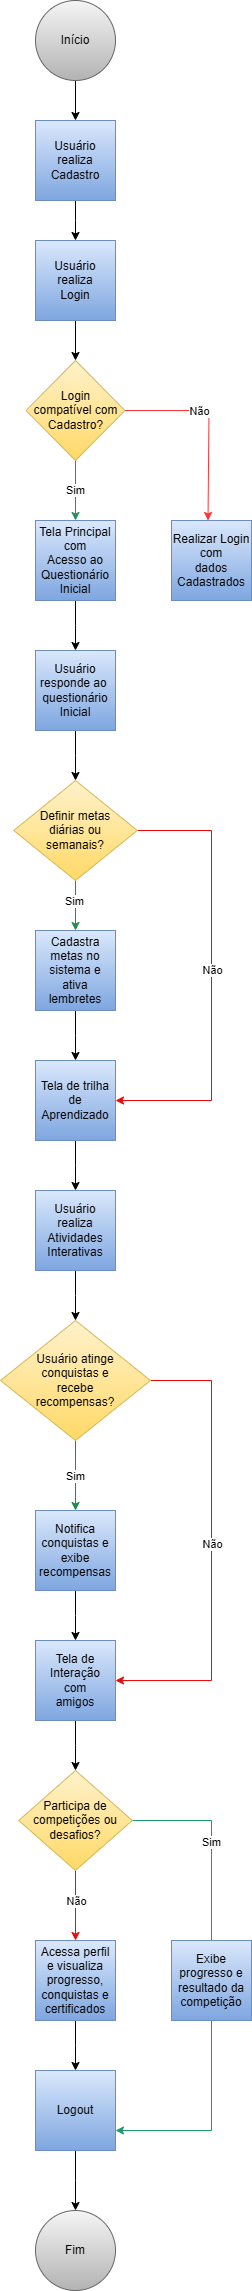

The diagram above was exported from draw.io. Its source (the exported page's mxGraphModel, read from the mxfile embedded in the PNG):
<mxGraphModel dx="1434" dy="841" grid="1" gridSize="10" guides="1" tooltips="1" connect="1" arrows="1" fold="1" page="1" pageScale="1" pageWidth="827" pageHeight="1169" math="0" shadow="0">
  <root>
    <mxCell id="0" />
    <mxCell id="1" parent="0" />
    <mxCell id="VlZZyU185A1evuqKof1f-5" style="edgeStyle=orthogonalEdgeStyle;rounded=0;orthogonalLoop=1;jettySize=auto;html=1;exitX=0.5;exitY=1;exitDx=0;exitDy=0;" edge="1" parent="1" source="VlZZyU185A1evuqKof1f-4" target="VlZZyU185A1evuqKof1f-6">
      <mxGeometry relative="1" as="geometry">
        <mxPoint x="374" y="160" as="targetPoint" />
      </mxGeometry>
    </mxCell>
    <mxCell id="VlZZyU185A1evuqKof1f-4" value="&lt;div&gt;Início&lt;/div&gt;" style="ellipse;whiteSpace=wrap;html=1;aspect=fixed;fillColor=#f5f5f5;gradientColor=#b3b3b3;strokeColor=#666666;" vertex="1" parent="1">
      <mxGeometry x="334" y="40" width="80" height="80" as="geometry" />
    </mxCell>
    <mxCell id="VlZZyU185A1evuqKof1f-7" style="edgeStyle=orthogonalEdgeStyle;rounded=0;orthogonalLoop=1;jettySize=auto;html=1;exitX=0.5;exitY=1;exitDx=0;exitDy=0;" edge="1" parent="1" source="VlZZyU185A1evuqKof1f-6">
      <mxGeometry relative="1" as="geometry">
        <mxPoint x="374" y="280" as="targetPoint" />
      </mxGeometry>
    </mxCell>
    <mxCell id="VlZZyU185A1evuqKof1f-6" value="Usuário realiza&lt;div&gt;Cadastro&lt;/div&gt;" style="whiteSpace=wrap;html=1;aspect=fixed;fillColor=#dae8fc;gradientColor=#7ea6e0;strokeColor=#6c8ebf;" vertex="1" parent="1">
      <mxGeometry x="334" y="160" width="80" height="80" as="geometry" />
    </mxCell>
    <mxCell id="VlZZyU185A1evuqKof1f-9" style="edgeStyle=orthogonalEdgeStyle;rounded=0;orthogonalLoop=1;jettySize=auto;html=1;exitX=0.5;exitY=1;exitDx=0;exitDy=0;" edge="1" parent="1" source="VlZZyU185A1evuqKof1f-8" target="VlZZyU185A1evuqKof1f-10">
      <mxGeometry relative="1" as="geometry">
        <mxPoint x="374" y="400" as="targetPoint" />
      </mxGeometry>
    </mxCell>
    <mxCell id="VlZZyU185A1evuqKof1f-8" value="Usuário realiza&lt;div&gt;Login&lt;/div&gt;" style="whiteSpace=wrap;html=1;aspect=fixed;fillColor=#dae8fc;gradientColor=#7ea6e0;strokeColor=#6c8ebf;" vertex="1" parent="1">
      <mxGeometry x="334" y="280" width="80" height="80" as="geometry" />
    </mxCell>
    <mxCell id="VlZZyU185A1evuqKof1f-11" style="edgeStyle=orthogonalEdgeStyle;rounded=0;orthogonalLoop=1;jettySize=auto;html=1;exitX=1;exitY=0.5;exitDx=0;exitDy=0;strokeColor=#FF3333;" edge="1" parent="1">
      <mxGeometry relative="1" as="geometry">
        <mxPoint x="506.5" y="560" as="targetPoint" />
        <mxPoint x="370" y="450" as="sourcePoint" />
        <Array as="points">
          <mxPoint x="507.5" y="450" />
        </Array>
      </mxGeometry>
    </mxCell>
    <mxCell id="VlZZyU185A1evuqKof1f-12" value="Não" style="edgeLabel;html=1;align=center;verticalAlign=middle;resizable=0;points=[];" vertex="1" connectable="0" parent="VlZZyU185A1evuqKof1f-11">
      <mxGeometry x="-0.1781" relative="1" as="geometry">
        <mxPoint x="25" as="offset" />
      </mxGeometry>
    </mxCell>
    <mxCell id="VlZZyU185A1evuqKof1f-14" style="edgeStyle=orthogonalEdgeStyle;rounded=0;orthogonalLoop=1;jettySize=auto;html=1;exitX=0.5;exitY=1;exitDx=0;exitDy=0;strokeColor=#298e5f;" edge="1" parent="1" source="VlZZyU185A1evuqKof1f-10">
      <mxGeometry relative="1" as="geometry">
        <mxPoint x="374" y="560" as="targetPoint" />
      </mxGeometry>
    </mxCell>
    <mxCell id="VlZZyU185A1evuqKof1f-15" value="Sim" style="edgeLabel;html=1;align=center;verticalAlign=middle;resizable=0;points=[];" vertex="1" connectable="0" parent="VlZZyU185A1evuqKof1f-14">
      <mxGeometry x="-0.0414" y="-1" relative="1" as="geometry">
        <mxPoint as="offset" />
      </mxGeometry>
    </mxCell>
    <mxCell id="VlZZyU185A1evuqKof1f-10" value="Login&lt;div&gt;compatível com&lt;/div&gt;&lt;div&gt;Cadastro?&lt;/div&gt;" style="rhombus;whiteSpace=wrap;html=1;fillColor=#fff2cc;gradientColor=#ffd966;strokeColor=#d6b656;" vertex="1" parent="1">
      <mxGeometry x="324.5" y="400" width="99" height="100" as="geometry" />
    </mxCell>
    <mxCell id="VlZZyU185A1evuqKof1f-13" value="Realizar Login&lt;div&gt;com&lt;/div&gt;&lt;div&gt;dados&lt;/div&gt;&lt;div&gt;Cadastrados&lt;/div&gt;" style="whiteSpace=wrap;html=1;aspect=fixed;fillColor=#dae8fc;gradientColor=#7ea6e0;strokeColor=#6c8ebf;" vertex="1" parent="1">
      <mxGeometry x="470" y="560" width="80" height="80" as="geometry" />
    </mxCell>
    <mxCell id="VlZZyU185A1evuqKof1f-17" style="edgeStyle=orthogonalEdgeStyle;rounded=0;orthogonalLoop=1;jettySize=auto;html=1;exitX=0.5;exitY=1;exitDx=0;exitDy=0;" edge="1" parent="1" source="VlZZyU185A1evuqKof1f-16">
      <mxGeometry relative="1" as="geometry">
        <mxPoint x="374" y="690" as="targetPoint" />
      </mxGeometry>
    </mxCell>
    <mxCell id="VlZZyU185A1evuqKof1f-16" value="Tela Principal com&lt;div&gt;Acesso ao&lt;/div&gt;&lt;div&gt;Questionário&lt;/div&gt;&lt;div&gt;Inicial&lt;/div&gt;" style="whiteSpace=wrap;html=1;aspect=fixed;fillColor=#dae8fc;gradientColor=#7ea6e0;strokeColor=#6c8ebf;" vertex="1" parent="1">
      <mxGeometry x="334" y="560" width="80" height="80" as="geometry" />
    </mxCell>
    <mxCell id="VlZZyU185A1evuqKof1f-19" style="edgeStyle=orthogonalEdgeStyle;rounded=0;orthogonalLoop=1;jettySize=auto;html=1;exitX=0.5;exitY=1;exitDx=0;exitDy=0;" edge="1" parent="1" source="VlZZyU185A1evuqKof1f-18">
      <mxGeometry relative="1" as="geometry">
        <mxPoint x="374" y="820" as="targetPoint" />
      </mxGeometry>
    </mxCell>
    <mxCell id="VlZZyU185A1evuqKof1f-18" value="Usuário responde ao&amp;nbsp;&lt;div&gt;questionário&lt;/div&gt;&lt;div&gt;Inicial&lt;/div&gt;" style="whiteSpace=wrap;html=1;aspect=fixed;fillColor=#dae8fc;gradientColor=#7ea6e0;strokeColor=#6c8ebf;" vertex="1" parent="1">
      <mxGeometry x="334" y="690" width="80" height="80" as="geometry" />
    </mxCell>
    <mxCell id="VlZZyU185A1evuqKof1f-21" style="edgeStyle=orthogonalEdgeStyle;rounded=0;orthogonalLoop=1;jettySize=auto;html=1;exitX=0.5;exitY=1;exitDx=0;exitDy=0;entryX=0.5;entryY=0;entryDx=0;entryDy=0;strokeColor=#268c4d;" edge="1" parent="1" source="VlZZyU185A1evuqKof1f-20" target="VlZZyU185A1evuqKof1f-22">
      <mxGeometry relative="1" as="geometry">
        <mxPoint x="374" y="960" as="targetPoint" />
      </mxGeometry>
    </mxCell>
    <mxCell id="VlZZyU185A1evuqKof1f-23" value="Sim" style="edgeLabel;html=1;align=center;verticalAlign=middle;resizable=0;points=[];" vertex="1" connectable="0" parent="VlZZyU185A1evuqKof1f-21">
      <mxGeometry x="-0.2" y="-2" relative="1" as="geometry">
        <mxPoint as="offset" />
      </mxGeometry>
    </mxCell>
    <mxCell id="VlZZyU185A1evuqKof1f-26" style="edgeStyle=orthogonalEdgeStyle;rounded=0;orthogonalLoop=1;jettySize=auto;html=1;exitX=1;exitY=0.5;exitDx=0;exitDy=0;entryX=1;entryY=0.5;entryDx=0;entryDy=0;fillColor=#f8cecc;gradientColor=#ea6b66;strokeColor=#ec0909;" edge="1" parent="1" source="VlZZyU185A1evuqKof1f-20" target="VlZZyU185A1evuqKof1f-25">
      <mxGeometry relative="1" as="geometry">
        <Array as="points">
          <mxPoint x="510" y="870" />
          <mxPoint x="510" y="1140" />
        </Array>
      </mxGeometry>
    </mxCell>
    <mxCell id="VlZZyU185A1evuqKof1f-27" value="Não" style="edgeLabel;html=1;align=center;verticalAlign=middle;resizable=0;points=[];" vertex="1" connectable="0" parent="VlZZyU185A1evuqKof1f-26">
      <mxGeometry x="-0.0312" y="2" relative="1" as="geometry">
        <mxPoint x="-2" y="1" as="offset" />
      </mxGeometry>
    </mxCell>
    <mxCell id="VlZZyU185A1evuqKof1f-20" value="Definir metas&lt;div&gt;diárias ou&lt;/div&gt;&lt;div&gt;semanais?&lt;/div&gt;" style="rhombus;whiteSpace=wrap;html=1;fillColor=#fff2cc;gradientColor=#ffd966;strokeColor=#d6b656;" vertex="1" parent="1">
      <mxGeometry x="312.25" y="820" width="123.5" height="100" as="geometry" />
    </mxCell>
    <mxCell id="VlZZyU185A1evuqKof1f-24" style="edgeStyle=orthogonalEdgeStyle;rounded=0;orthogonalLoop=1;jettySize=auto;html=1;exitX=0.5;exitY=1;exitDx=0;exitDy=0;" edge="1" parent="1" source="VlZZyU185A1evuqKof1f-22">
      <mxGeometry relative="1" as="geometry">
        <mxPoint x="374" y="1100" as="targetPoint" />
      </mxGeometry>
    </mxCell>
    <mxCell id="VlZZyU185A1evuqKof1f-22" value="Cadastra metas no&lt;div&gt;sistema e&lt;/div&gt;&lt;div&gt;ativa lembretes&lt;/div&gt;" style="whiteSpace=wrap;html=1;aspect=fixed;fillColor=#dae8fc;gradientColor=#7ea6e0;strokeColor=#6c8ebf;" vertex="1" parent="1">
      <mxGeometry x="334" y="970" width="80" height="80" as="geometry" />
    </mxCell>
    <mxCell id="VlZZyU185A1evuqKof1f-28" style="edgeStyle=orthogonalEdgeStyle;rounded=0;orthogonalLoop=1;jettySize=auto;html=1;exitX=0.5;exitY=1;exitDx=0;exitDy=0;" edge="1" parent="1" source="VlZZyU185A1evuqKof1f-25">
      <mxGeometry relative="1" as="geometry">
        <mxPoint x="374" y="1230" as="targetPoint" />
      </mxGeometry>
    </mxCell>
    <mxCell id="VlZZyU185A1evuqKof1f-25" value="Tela de trilha&lt;div&gt;de&lt;/div&gt;&lt;div&gt;Aprendizado&lt;/div&gt;" style="whiteSpace=wrap;html=1;aspect=fixed;fillColor=#dae8fc;gradientColor=#7ea6e0;strokeColor=#6c8ebf;" vertex="1" parent="1">
      <mxGeometry x="334" y="1100" width="80" height="80" as="geometry" />
    </mxCell>
    <mxCell id="VlZZyU185A1evuqKof1f-30" style="edgeStyle=orthogonalEdgeStyle;rounded=0;orthogonalLoop=1;jettySize=auto;html=1;exitX=0.5;exitY=1;exitDx=0;exitDy=0;" edge="1" parent="1" source="VlZZyU185A1evuqKof1f-29">
      <mxGeometry relative="1" as="geometry">
        <mxPoint x="374" y="1360" as="targetPoint" />
      </mxGeometry>
    </mxCell>
    <mxCell id="VlZZyU185A1evuqKof1f-29" value="Usuário&lt;div&gt;realiza&lt;/div&gt;&lt;div&gt;Atividades&lt;/div&gt;&lt;div&gt;Interativas&lt;/div&gt;" style="whiteSpace=wrap;html=1;aspect=fixed;fillColor=#dae8fc;gradientColor=#7ea6e0;strokeColor=#6c8ebf;" vertex="1" parent="1">
      <mxGeometry x="334" y="1230" width="80" height="80" as="geometry" />
    </mxCell>
    <mxCell id="VlZZyU185A1evuqKof1f-32" style="edgeStyle=orthogonalEdgeStyle;rounded=0;orthogonalLoop=1;jettySize=auto;html=1;exitX=0.5;exitY=1;exitDx=0;exitDy=0;strokeColor=#1a8e47;" edge="1" parent="1" source="VlZZyU185A1evuqKof1f-31">
      <mxGeometry relative="1" as="geometry">
        <mxPoint x="374" y="1550" as="targetPoint" />
      </mxGeometry>
    </mxCell>
    <mxCell id="VlZZyU185A1evuqKof1f-33" value="Sim" style="edgeLabel;html=1;align=center;verticalAlign=middle;resizable=0;points=[];" vertex="1" connectable="0" parent="VlZZyU185A1evuqKof1f-32">
      <mxGeometry x="-0.0071" y="-1" relative="1" as="geometry">
        <mxPoint x="-1" y="-1" as="offset" />
      </mxGeometry>
    </mxCell>
    <mxCell id="VlZZyU185A1evuqKof1f-37" style="edgeStyle=orthogonalEdgeStyle;rounded=0;orthogonalLoop=1;jettySize=auto;html=1;exitX=1;exitY=0.5;exitDx=0;exitDy=0;entryX=1;entryY=0.5;entryDx=0;entryDy=0;strokeColor=#ec0909;" edge="1" parent="1" source="VlZZyU185A1evuqKof1f-31" target="VlZZyU185A1evuqKof1f-36">
      <mxGeometry relative="1" as="geometry">
        <Array as="points">
          <mxPoint x="510" y="1420" />
          <mxPoint x="510" y="1720" />
        </Array>
      </mxGeometry>
    </mxCell>
    <mxCell id="VlZZyU185A1evuqKof1f-38" value="Não" style="edgeLabel;html=1;align=center;verticalAlign=middle;resizable=0;points=[];" vertex="1" connectable="0" parent="VlZZyU185A1evuqKof1f-37">
      <mxGeometry x="-0.0197" relative="1" as="geometry">
        <mxPoint as="offset" />
      </mxGeometry>
    </mxCell>
    <mxCell id="VlZZyU185A1evuqKof1f-31" value="Usuário atinge&lt;div&gt;conquistas e&lt;/div&gt;&lt;div&gt;recebe&lt;/div&gt;&lt;div&gt;recompensas?&lt;/div&gt;" style="rhombus;whiteSpace=wrap;html=1;fillColor=#fff2cc;gradientColor=#ffd966;strokeColor=#d6b656;" vertex="1" parent="1">
      <mxGeometry x="299" y="1360" width="150" height="120" as="geometry" />
    </mxCell>
    <mxCell id="VlZZyU185A1evuqKof1f-35" style="edgeStyle=orthogonalEdgeStyle;rounded=0;orthogonalLoop=1;jettySize=auto;html=1;exitX=0.5;exitY=1;exitDx=0;exitDy=0;" edge="1" parent="1" source="VlZZyU185A1evuqKof1f-34">
      <mxGeometry relative="1" as="geometry">
        <mxPoint x="374" y="1680" as="targetPoint" />
      </mxGeometry>
    </mxCell>
    <mxCell id="VlZZyU185A1evuqKof1f-34" value="Notifica conquistas e&lt;div&gt;exibe&lt;/div&gt;&lt;div&gt;recompensas&lt;/div&gt;" style="whiteSpace=wrap;html=1;aspect=fixed;fillColor=#dae8fc;gradientColor=#7ea6e0;strokeColor=#6c8ebf;" vertex="1" parent="1">
      <mxGeometry x="334" y="1550" width="80" height="80" as="geometry" />
    </mxCell>
    <mxCell id="VlZZyU185A1evuqKof1f-39" style="edgeStyle=orthogonalEdgeStyle;rounded=0;orthogonalLoop=1;jettySize=auto;html=1;exitX=0.5;exitY=1;exitDx=0;exitDy=0;" edge="1" parent="1" source="VlZZyU185A1evuqKof1f-36">
      <mxGeometry relative="1" as="geometry">
        <mxPoint x="374" y="1810" as="targetPoint" />
      </mxGeometry>
    </mxCell>
    <mxCell id="VlZZyU185A1evuqKof1f-36" value="Tela de Interação&lt;div&gt;com&lt;/div&gt;&lt;div&gt;amigos&lt;/div&gt;" style="whiteSpace=wrap;html=1;aspect=fixed;fillColor=#dae8fc;gradientColor=#7ea6e0;strokeColor=#6c8ebf;" vertex="1" parent="1">
      <mxGeometry x="334" y="1680" width="80" height="80" as="geometry" />
    </mxCell>
    <mxCell id="VlZZyU185A1evuqKof1f-41" style="edgeStyle=orthogonalEdgeStyle;rounded=0;orthogonalLoop=1;jettySize=auto;html=1;exitX=0.5;exitY=1;exitDx=0;exitDy=0;strokeColor=#ea0b0b;" edge="1" parent="1" source="VlZZyU185A1evuqKof1f-40">
      <mxGeometry relative="1" as="geometry">
        <mxPoint x="374" y="1980" as="targetPoint" />
      </mxGeometry>
    </mxCell>
    <mxCell id="VlZZyU185A1evuqKof1f-42" value="Não" style="edgeLabel;html=1;align=center;verticalAlign=middle;resizable=0;points=[];" vertex="1" connectable="0" parent="VlZZyU185A1evuqKof1f-41">
      <mxGeometry x="0.1407" relative="1" as="geometry">
        <mxPoint y="-9" as="offset" />
      </mxGeometry>
    </mxCell>
    <mxCell id="VlZZyU185A1evuqKof1f-56" style="edgeStyle=orthogonalEdgeStyle;rounded=0;orthogonalLoop=1;jettySize=auto;html=1;exitX=1;exitY=0.5;exitDx=0;exitDy=0;entryX=1;entryY=0.75;entryDx=0;entryDy=0;strokeColor=#1c9b6b;" edge="1" parent="1" source="VlZZyU185A1evuqKof1f-40" target="VlZZyU185A1evuqKof1f-48">
      <mxGeometry relative="1" as="geometry">
        <Array as="points">
          <mxPoint x="510" y="1860" />
          <mxPoint x="510" y="2170" />
        </Array>
      </mxGeometry>
    </mxCell>
    <mxCell id="VlZZyU185A1evuqKof1f-57" value="Sim" style="edgeLabel;html=1;align=center;verticalAlign=middle;resizable=0;points=[];" vertex="1" connectable="0" parent="VlZZyU185A1evuqKof1f-56">
      <mxGeometry x="-0.5856" y="-1" relative="1" as="geometry">
        <mxPoint as="offset" />
      </mxGeometry>
    </mxCell>
    <mxCell id="VlZZyU185A1evuqKof1f-40" value="Participa de&lt;div&gt;competições ou&lt;/div&gt;&lt;div&gt;desafios?&lt;/div&gt;" style="rhombus;whiteSpace=wrap;html=1;fillColor=#fff2cc;gradientColor=#ffd966;strokeColor=#d6b656;" vertex="1" parent="1">
      <mxGeometry x="317.25" y="1810" width="113.5" height="100" as="geometry" />
    </mxCell>
    <mxCell id="VlZZyU185A1evuqKof1f-47" style="edgeStyle=orthogonalEdgeStyle;rounded=0;orthogonalLoop=1;jettySize=auto;html=1;exitX=0.5;exitY=1;exitDx=0;exitDy=0;" edge="1" parent="1" source="VlZZyU185A1evuqKof1f-43">
      <mxGeometry relative="1" as="geometry">
        <mxPoint x="374" y="2110" as="targetPoint" />
      </mxGeometry>
    </mxCell>
    <mxCell id="VlZZyU185A1evuqKof1f-43" value="Acessa perfil&lt;div&gt;e visualiza&lt;/div&gt;&lt;div&gt;progresso,&lt;/div&gt;&lt;div&gt;conquistas e&lt;/div&gt;&lt;div&gt;certificados&lt;/div&gt;" style="whiteSpace=wrap;html=1;aspect=fixed;fillColor=#dae8fc;gradientColor=#7ea6e0;strokeColor=#6c8ebf;" vertex="1" parent="1">
      <mxGeometry x="334" y="1980" width="80" height="80" as="geometry" />
    </mxCell>
    <mxCell id="VlZZyU185A1evuqKof1f-44" value="Exibe progresso e&lt;div&gt;resultado da&lt;/div&gt;&lt;div&gt;competição&lt;/div&gt;" style="whiteSpace=wrap;html=1;aspect=fixed;fillColor=#dae8fc;gradientColor=#7ea6e0;strokeColor=#6c8ebf;" vertex="1" parent="1">
      <mxGeometry x="470" y="1980" width="80" height="80" as="geometry" />
    </mxCell>
    <mxCell id="VlZZyU185A1evuqKof1f-50" style="edgeStyle=orthogonalEdgeStyle;rounded=0;orthogonalLoop=1;jettySize=auto;html=1;exitX=0.5;exitY=1;exitDx=0;exitDy=0;" edge="1" parent="1" source="VlZZyU185A1evuqKof1f-48">
      <mxGeometry relative="1" as="geometry">
        <mxPoint x="374" y="2250" as="targetPoint" />
      </mxGeometry>
    </mxCell>
    <mxCell id="VlZZyU185A1evuqKof1f-48" value="Logout" style="whiteSpace=wrap;html=1;aspect=fixed;fillColor=#dae8fc;gradientColor=#7ea6e0;strokeColor=#6c8ebf;" vertex="1" parent="1">
      <mxGeometry x="334" y="2110" width="80" height="80" as="geometry" />
    </mxCell>
    <mxCell id="VlZZyU185A1evuqKof1f-51" value="&lt;div&gt;Fim&lt;/div&gt;" style="ellipse;whiteSpace=wrap;html=1;aspect=fixed;fillColor=#f5f5f5;gradientColor=#b3b3b3;strokeColor=#666666;" vertex="1" parent="1">
      <mxGeometry x="334" y="2250" width="80" height="80" as="geometry" />
    </mxCell>
  </root>
</mxGraphModel>